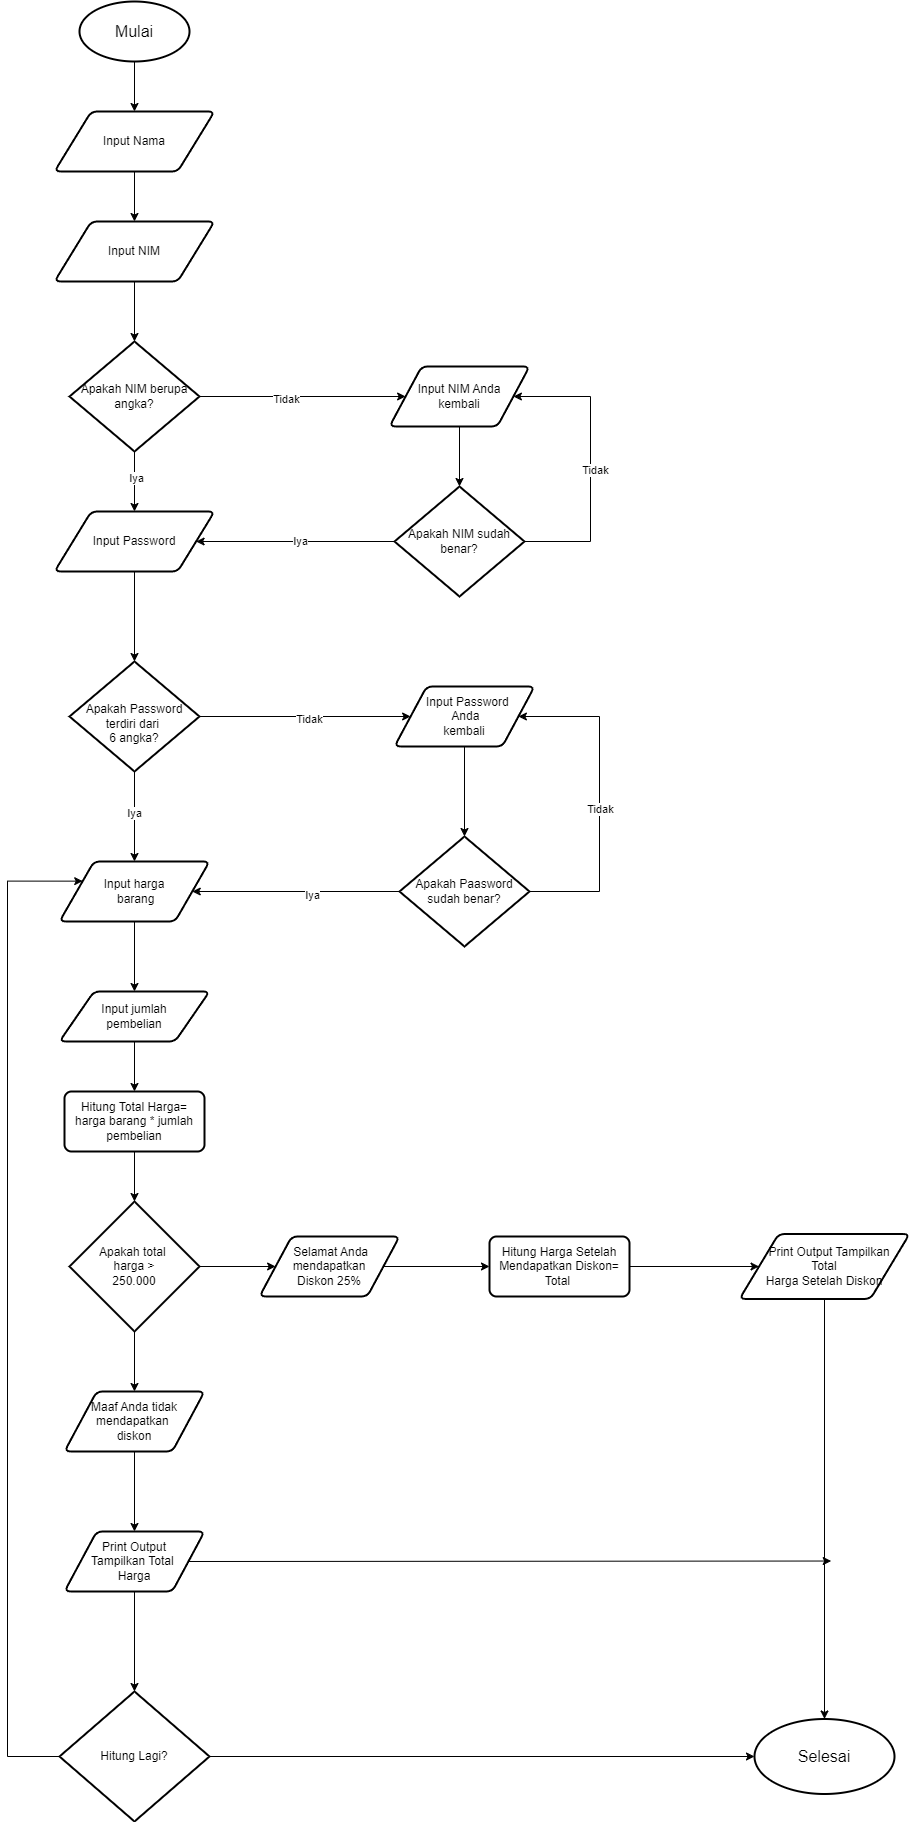

The diagram above was exported from draw.io. Its source (the exported page's mxGraphModel, read from the mxfile embedded in the PNG):
<mxGraphModel dx="2140" dy="618" grid="1" gridSize="10" guides="1" tooltips="1" connect="1" arrows="1" fold="1" page="1" pageScale="1" pageWidth="850" pageHeight="1100" math="0" shadow="0">
  <root>
    <mxCell id="0" />
    <mxCell id="1" parent="0" />
    <mxCell id="cAxKS1fOd3gpFooS787G-23" value="" style="edgeStyle=orthogonalEdgeStyle;rounded=0;orthogonalLoop=1;jettySize=auto;html=1;" parent="1" source="cAxKS1fOd3gpFooS787G-1" target="cAxKS1fOd3gpFooS787G-2" edge="1">
      <mxGeometry relative="1" as="geometry" />
    </mxCell>
    <mxCell id="cAxKS1fOd3gpFooS787G-1" value="&lt;font size=&quot;3&quot;&gt;Mulai&lt;/font&gt;" style="strokeWidth=2;html=1;shape=mxgraph.flowchart.start_1;whiteSpace=wrap;" parent="1" vertex="1">
      <mxGeometry x="60" y="40" width="110" height="60" as="geometry" />
    </mxCell>
    <mxCell id="9eSLUgJWvsFXpJyA9-0N-21" value="" style="edgeStyle=orthogonalEdgeStyle;rounded=0;orthogonalLoop=1;jettySize=auto;html=1;" parent="1" source="cAxKS1fOd3gpFooS787G-2" target="9eSLUgJWvsFXpJyA9-0N-18" edge="1">
      <mxGeometry relative="1" as="geometry" />
    </mxCell>
    <mxCell id="cAxKS1fOd3gpFooS787G-2" value="Input Nama" style="shape=parallelogram;html=1;strokeWidth=2;perimeter=parallelogramPerimeter;whiteSpace=wrap;rounded=1;arcSize=12;size=0.23;" parent="1" vertex="1">
      <mxGeometry x="35" y="150" width="160" height="60" as="geometry" />
    </mxCell>
    <mxCell id="9eSLUgJWvsFXpJyA9-0N-23" value="" style="edgeStyle=orthogonalEdgeStyle;rounded=0;orthogonalLoop=1;jettySize=auto;html=1;" parent="1" source="cAxKS1fOd3gpFooS787G-3" target="cAxKS1fOd3gpFooS787G-6" edge="1">
      <mxGeometry relative="1" as="geometry" />
    </mxCell>
    <mxCell id="9eSLUgJWvsFXpJyA9-0N-28" value="Tidak" style="edgeLabel;html=1;align=center;verticalAlign=middle;resizable=0;points=[];" parent="9eSLUgJWvsFXpJyA9-0N-23" connectable="0" vertex="1">
      <mxGeometry x="-0.1631" y="-2" relative="1" as="geometry">
        <mxPoint as="offset" />
      </mxGeometry>
    </mxCell>
    <mxCell id="9eSLUgJWvsFXpJyA9-0N-24" value="" style="edgeStyle=orthogonalEdgeStyle;rounded=0;orthogonalLoop=1;jettySize=auto;html=1;" parent="1" source="cAxKS1fOd3gpFooS787G-3" target="9eSLUgJWvsFXpJyA9-0N-19" edge="1">
      <mxGeometry relative="1" as="geometry" />
    </mxCell>
    <mxCell id="9eSLUgJWvsFXpJyA9-0N-29" value="Iya" style="edgeLabel;html=1;align=center;verticalAlign=middle;resizable=0;points=[];" parent="9eSLUgJWvsFXpJyA9-0N-24" connectable="0" vertex="1">
      <mxGeometry x="-0.1467" y="1" relative="1" as="geometry">
        <mxPoint as="offset" />
      </mxGeometry>
    </mxCell>
    <mxCell id="cAxKS1fOd3gpFooS787G-3" value="&lt;div&gt;Apakah NIM berupa&lt;/div&gt;&lt;div&gt;angka?&lt;/div&gt;" style="strokeWidth=2;html=1;shape=mxgraph.flowchart.decision;whiteSpace=wrap;align=center;" parent="1" vertex="1">
      <mxGeometry x="50" y="380" width="130" height="110" as="geometry" />
    </mxCell>
    <mxCell id="9eSLUgJWvsFXpJyA9-0N-33" value="" style="edgeStyle=orthogonalEdgeStyle;rounded=0;orthogonalLoop=1;jettySize=auto;html=1;" parent="1" source="cAxKS1fOd3gpFooS787G-4" target="cAxKS1fOd3gpFooS787G-5" edge="1">
      <mxGeometry relative="1" as="geometry" />
    </mxCell>
    <mxCell id="cAxKS1fOd3gpFooS787G-4" value="Input harga&lt;div&gt;&amp;nbsp;barang&lt;/div&gt;" style="shape=parallelogram;html=1;strokeWidth=2;perimeter=parallelogramPerimeter;whiteSpace=wrap;rounded=1;arcSize=12;size=0.23;" parent="1" vertex="1">
      <mxGeometry x="40" y="900" width="150" height="60" as="geometry" />
    </mxCell>
    <mxCell id="9eSLUgJWvsFXpJyA9-0N-35" value="" style="edgeStyle=orthogonalEdgeStyle;rounded=0;orthogonalLoop=1;jettySize=auto;html=1;" parent="1" source="cAxKS1fOd3gpFooS787G-5" target="cAxKS1fOd3gpFooS787G-26" edge="1">
      <mxGeometry relative="1" as="geometry" />
    </mxCell>
    <mxCell id="cAxKS1fOd3gpFooS787G-5" value="Input jumlah&lt;div&gt;pembelian&lt;/div&gt;" style="shape=parallelogram;html=1;strokeWidth=2;perimeter=parallelogramPerimeter;whiteSpace=wrap;rounded=1;arcSize=12;size=0.23;" parent="1" vertex="1">
      <mxGeometry x="40" y="1030" width="150" height="50" as="geometry" />
    </mxCell>
    <mxCell id="9eSLUgJWvsFXpJyA9-0N-63" value="" style="edgeStyle=orthogonalEdgeStyle;rounded=0;orthogonalLoop=1;jettySize=auto;html=1;" parent="1" source="cAxKS1fOd3gpFooS787G-6" target="9eSLUgJWvsFXpJyA9-0N-54" edge="1">
      <mxGeometry relative="1" as="geometry" />
    </mxCell>
    <mxCell id="cAxKS1fOd3gpFooS787G-6" value="&lt;div&gt;&lt;br&gt;&lt;/div&gt;Input NIM Anda&lt;div&gt;kembali&lt;div&gt;&lt;br&gt;&lt;/div&gt;&lt;/div&gt;" style="shape=parallelogram;html=1;strokeWidth=2;perimeter=parallelogramPerimeter;whiteSpace=wrap;rounded=1;arcSize=12;size=0.23;" parent="1" vertex="1">
      <mxGeometry x="370" y="405" width="140" height="60" as="geometry" />
    </mxCell>
    <mxCell id="9eSLUgJWvsFXpJyA9-0N-36" value="" style="edgeStyle=orthogonalEdgeStyle;rounded=0;orthogonalLoop=1;jettySize=auto;html=1;" parent="1" source="cAxKS1fOd3gpFooS787G-26" target="cAxKS1fOd3gpFooS787G-28" edge="1">
      <mxGeometry relative="1" as="geometry" />
    </mxCell>
    <mxCell id="cAxKS1fOd3gpFooS787G-26" value="Hitung Total Harga=&lt;div&gt;harga barang * jumlah pembelian&lt;/div&gt;" style="rounded=1;whiteSpace=wrap;html=1;absoluteArcSize=1;arcSize=14;strokeWidth=2;" parent="1" vertex="1">
      <mxGeometry x="45" y="1130" width="140" height="60" as="geometry" />
    </mxCell>
    <mxCell id="9eSLUgJWvsFXpJyA9-0N-37" value="" style="edgeStyle=orthogonalEdgeStyle;rounded=0;orthogonalLoop=1;jettySize=auto;html=1;" parent="1" source="cAxKS1fOd3gpFooS787G-28" target="cAxKS1fOd3gpFooS787G-31" edge="1">
      <mxGeometry relative="1" as="geometry" />
    </mxCell>
    <mxCell id="9eSLUgJWvsFXpJyA9-0N-40" value="" style="edgeStyle=orthogonalEdgeStyle;rounded=0;orthogonalLoop=1;jettySize=auto;html=1;" parent="1" source="cAxKS1fOd3gpFooS787G-28" target="9eSLUgJWvsFXpJyA9-0N-4" edge="1">
      <mxGeometry relative="1" as="geometry" />
    </mxCell>
    <mxCell id="cAxKS1fOd3gpFooS787G-28" value="&lt;div&gt;&lt;br&gt;&lt;/div&gt;Apakah total&amp;nbsp;&lt;div&gt;harga &amp;gt;&lt;div&gt;250.000&lt;br&gt;&lt;div&gt;&lt;br&gt;&lt;/div&gt;&lt;/div&gt;&lt;/div&gt;" style="strokeWidth=2;html=1;shape=mxgraph.flowchart.decision;whiteSpace=wrap;" parent="1" vertex="1">
      <mxGeometry x="50" y="1240" width="130" height="130" as="geometry" />
    </mxCell>
    <mxCell id="9eSLUgJWvsFXpJyA9-0N-38" value="" style="edgeStyle=orthogonalEdgeStyle;rounded=0;orthogonalLoop=1;jettySize=auto;html=1;" parent="1" source="cAxKS1fOd3gpFooS787G-31" target="cAxKS1fOd3gpFooS787G-37" edge="1">
      <mxGeometry relative="1" as="geometry" />
    </mxCell>
    <mxCell id="cAxKS1fOd3gpFooS787G-31" value="&amp;nbsp;Selamat Anda mendapatkan&lt;div&gt;Diskon 25%&lt;/div&gt;" style="shape=parallelogram;html=1;strokeWidth=2;perimeter=parallelogramPerimeter;whiteSpace=wrap;rounded=1;arcSize=12;size=0.23;" parent="1" vertex="1">
      <mxGeometry x="240" y="1275" width="140" height="60" as="geometry" />
    </mxCell>
    <mxCell id="9eSLUgJWvsFXpJyA9-0N-42" value="" style="edgeStyle=orthogonalEdgeStyle;rounded=0;orthogonalLoop=1;jettySize=auto;html=1;" parent="1" source="cAxKS1fOd3gpFooS787G-34" target="cAxKS1fOd3gpFooS787G-49" edge="1">
      <mxGeometry relative="1" as="geometry" />
    </mxCell>
    <mxCell id="9eSLUgJWvsFXpJyA9-0N-74" style="edgeStyle=orthogonalEdgeStyle;rounded=0;orthogonalLoop=1;jettySize=auto;html=1;exitX=1;exitY=0.5;exitDx=0;exitDy=0;" parent="1" source="cAxKS1fOd3gpFooS787G-34" edge="1">
      <mxGeometry relative="1" as="geometry">
        <mxPoint x="811.6841848273026" y="1599.5263157894738" as="targetPoint" />
      </mxGeometry>
    </mxCell>
    <mxCell id="cAxKS1fOd3gpFooS787G-34" value="&lt;div&gt;&lt;span style=&quot;background-color: initial;&quot;&gt;Print Output&lt;/span&gt;&lt;/div&gt;&lt;div&gt;&lt;span style=&quot;background-color: initial;&quot;&gt;Tampilkan Total&lt;/span&gt;&lt;span style=&quot;background-color: initial;&quot;&gt;&amp;nbsp;&lt;/span&gt;&lt;/div&gt;&lt;div&gt;Harga&lt;/div&gt;" style="shape=parallelogram;html=1;strokeWidth=2;perimeter=parallelogramPerimeter;whiteSpace=wrap;rounded=1;arcSize=12;size=0.23;" parent="1" vertex="1">
      <mxGeometry x="45" y="1570" width="140" height="60" as="geometry" />
    </mxCell>
    <mxCell id="9eSLUgJWvsFXpJyA9-0N-39" value="" style="edgeStyle=orthogonalEdgeStyle;rounded=0;orthogonalLoop=1;jettySize=auto;html=1;" parent="1" source="cAxKS1fOd3gpFooS787G-37" target="cAxKS1fOd3gpFooS787G-40" edge="1">
      <mxGeometry relative="1" as="geometry" />
    </mxCell>
    <mxCell id="cAxKS1fOd3gpFooS787G-37" value="&lt;div&gt;&lt;br&gt;&lt;/div&gt;Hitung Harga Setelah&lt;div&gt;Mendapatkan Diskon=&lt;/div&gt;&lt;div&gt;Total&amp;nbsp;&lt;/div&gt;&lt;div&gt;&lt;br&gt;&lt;/div&gt;" style="rounded=1;whiteSpace=wrap;html=1;absoluteArcSize=1;arcSize=14;strokeWidth=2;" parent="1" vertex="1">
      <mxGeometry x="470" y="1275" width="140" height="60" as="geometry" />
    </mxCell>
    <mxCell id="cAxKS1fOd3gpFooS787G-40" value="&lt;div&gt;&lt;span style=&quot;background-color: initial;&quot;&gt;&amp;nbsp; &amp;nbsp; Print Output Tampilkan&amp;nbsp;&lt;/span&gt;&lt;br&gt;&lt;/div&gt;&lt;div&gt;&lt;span style=&quot;background-color: initial;&quot;&gt;Total&lt;/span&gt;&lt;/div&gt;&lt;div&gt;&lt;span style=&quot;background-color: initial;&quot;&gt;Harga Setelah Diskon&lt;/span&gt;&lt;/div&gt;" style="shape=parallelogram;html=1;strokeWidth=2;perimeter=parallelogramPerimeter;whiteSpace=wrap;rounded=1;arcSize=12;size=0.23;" parent="1" vertex="1">
      <mxGeometry x="720" y="1272.5" width="170" height="65" as="geometry" />
    </mxCell>
    <mxCell id="cAxKS1fOd3gpFooS787G-42" value="&lt;font size=&quot;3&quot;&gt;Selesai&lt;/font&gt;" style="strokeWidth=2;html=1;shape=mxgraph.flowchart.start_1;whiteSpace=wrap;" parent="1" vertex="1">
      <mxGeometry x="735" y="1757.5" width="140" height="75" as="geometry" />
    </mxCell>
    <mxCell id="9eSLUgJWvsFXpJyA9-0N-53" style="edgeStyle=orthogonalEdgeStyle;rounded=0;orthogonalLoop=1;jettySize=auto;html=1;exitX=0;exitY=0.5;exitDx=0;exitDy=0;exitPerimeter=0;entryX=0;entryY=0.25;entryDx=0;entryDy=0;" parent="1" source="cAxKS1fOd3gpFooS787G-49" target="cAxKS1fOd3gpFooS787G-4" edge="1">
      <mxGeometry relative="1" as="geometry">
        <mxPoint x="50" y="918" as="targetPoint" />
        <mxPoint x="16.95" y="1795" as="sourcePoint" />
        <Array as="points">
          <mxPoint x="-12" y="1795" />
          <mxPoint x="-12" y="920" />
        </Array>
      </mxGeometry>
    </mxCell>
    <mxCell id="cAxKS1fOd3gpFooS787G-49" value="&lt;div&gt;Hitung Lagi?&lt;/div&gt;" style="strokeWidth=2;html=1;shape=mxgraph.flowchart.decision;whiteSpace=wrap;" parent="1" vertex="1">
      <mxGeometry x="40" y="1730" width="150" height="130" as="geometry" />
    </mxCell>
    <mxCell id="9eSLUgJWvsFXpJyA9-0N-41" value="" style="edgeStyle=orthogonalEdgeStyle;rounded=0;orthogonalLoop=1;jettySize=auto;html=1;" parent="1" source="9eSLUgJWvsFXpJyA9-0N-4" target="cAxKS1fOd3gpFooS787G-34" edge="1">
      <mxGeometry relative="1" as="geometry" />
    </mxCell>
    <mxCell id="9eSLUgJWvsFXpJyA9-0N-4" value="&lt;div&gt;&lt;br&gt;&lt;/div&gt;Maaf Anda tidak mendapatkan&amp;nbsp;&lt;div&gt;diskon&lt;div&gt;&lt;br&gt;&lt;/div&gt;&lt;/div&gt;" style="shape=parallelogram;html=1;strokeWidth=2;perimeter=parallelogramPerimeter;whiteSpace=wrap;rounded=1;arcSize=12;size=0.23;" parent="1" vertex="1">
      <mxGeometry x="45" y="1430" width="140" height="60" as="geometry" />
    </mxCell>
    <mxCell id="9eSLUgJWvsFXpJyA9-0N-27" value="" style="edgeStyle=orthogonalEdgeStyle;rounded=0;orthogonalLoop=1;jettySize=auto;html=1;" parent="1" source="9eSLUgJWvsFXpJyA9-0N-9" target="9eSLUgJWvsFXpJyA9-0N-20" edge="1">
      <mxGeometry relative="1" as="geometry" />
    </mxCell>
    <mxCell id="9eSLUgJWvsFXpJyA9-0N-30" value="Tidak" style="edgeLabel;html=1;align=center;verticalAlign=middle;resizable=0;points=[];" parent="9eSLUgJWvsFXpJyA9-0N-27" connectable="0" vertex="1">
      <mxGeometry x="0.0281" y="-2" relative="1" as="geometry">
        <mxPoint as="offset" />
      </mxGeometry>
    </mxCell>
    <mxCell id="9eSLUgJWvsFXpJyA9-0N-31" value="" style="edgeStyle=orthogonalEdgeStyle;rounded=0;orthogonalLoop=1;jettySize=auto;html=1;" parent="1" source="9eSLUgJWvsFXpJyA9-0N-9" target="cAxKS1fOd3gpFooS787G-4" edge="1">
      <mxGeometry relative="1" as="geometry" />
    </mxCell>
    <mxCell id="9eSLUgJWvsFXpJyA9-0N-32" value="Iya" style="edgeLabel;html=1;align=center;verticalAlign=middle;resizable=0;points=[];" parent="9eSLUgJWvsFXpJyA9-0N-31" connectable="0" vertex="1">
      <mxGeometry x="-0.0982" y="-1" relative="1" as="geometry">
        <mxPoint as="offset" />
      </mxGeometry>
    </mxCell>
    <mxCell id="9eSLUgJWvsFXpJyA9-0N-9" value="&lt;div&gt;&lt;br&gt;&lt;/div&gt;&lt;div&gt;&amp;nbsp;&lt;/div&gt;&lt;div&gt;Apakah Password terdiri dari&amp;nbsp;&lt;/div&gt;&lt;div&gt;6 angka?&lt;/div&gt;&lt;div&gt;&lt;br&gt;&lt;/div&gt;" style="strokeWidth=2;html=1;shape=mxgraph.flowchart.decision;whiteSpace=wrap;align=center;" parent="1" vertex="1">
      <mxGeometry x="50" y="700" width="130" height="110" as="geometry" />
    </mxCell>
    <mxCell id="9eSLUgJWvsFXpJyA9-0N-22" value="" style="edgeStyle=orthogonalEdgeStyle;rounded=0;orthogonalLoop=1;jettySize=auto;html=1;" parent="1" source="9eSLUgJWvsFXpJyA9-0N-18" target="cAxKS1fOd3gpFooS787G-3" edge="1">
      <mxGeometry relative="1" as="geometry" />
    </mxCell>
    <mxCell id="9eSLUgJWvsFXpJyA9-0N-18" value="Input NIM" style="shape=parallelogram;html=1;strokeWidth=2;perimeter=parallelogramPerimeter;whiteSpace=wrap;rounded=1;arcSize=12;size=0.23;" parent="1" vertex="1">
      <mxGeometry x="35" y="260" width="160" height="60" as="geometry" />
    </mxCell>
    <mxCell id="9eSLUgJWvsFXpJyA9-0N-26" value="" style="edgeStyle=orthogonalEdgeStyle;rounded=0;orthogonalLoop=1;jettySize=auto;html=1;" parent="1" source="9eSLUgJWvsFXpJyA9-0N-19" target="9eSLUgJWvsFXpJyA9-0N-9" edge="1">
      <mxGeometry relative="1" as="geometry" />
    </mxCell>
    <mxCell id="9eSLUgJWvsFXpJyA9-0N-19" value="Input Password" style="shape=parallelogram;html=1;strokeWidth=2;perimeter=parallelogramPerimeter;whiteSpace=wrap;rounded=1;arcSize=12;size=0.23;" parent="1" vertex="1">
      <mxGeometry x="35" y="550" width="160" height="60" as="geometry" />
    </mxCell>
    <mxCell id="9eSLUgJWvsFXpJyA9-0N-65" value="" style="edgeStyle=orthogonalEdgeStyle;rounded=0;orthogonalLoop=1;jettySize=auto;html=1;" parent="1" source="9eSLUgJWvsFXpJyA9-0N-20" target="9eSLUgJWvsFXpJyA9-0N-60" edge="1">
      <mxGeometry relative="1" as="geometry" />
    </mxCell>
    <mxCell id="9eSLUgJWvsFXpJyA9-0N-20" value="&lt;div&gt;&lt;br&gt;&lt;/div&gt;&amp;nbsp; Input Password&lt;div&gt;&amp;nbsp;Anda&lt;div&gt;kembali&lt;div&gt;&lt;br&gt;&lt;/div&gt;&lt;/div&gt;&lt;/div&gt;" style="shape=parallelogram;html=1;strokeWidth=2;perimeter=parallelogramPerimeter;whiteSpace=wrap;rounded=1;arcSize=12;size=0.23;" parent="1" vertex="1">
      <mxGeometry x="375" y="725" width="140" height="60" as="geometry" />
    </mxCell>
    <mxCell id="9eSLUgJWvsFXpJyA9-0N-44" style="edgeStyle=orthogonalEdgeStyle;rounded=0;orthogonalLoop=1;jettySize=auto;html=1;exitX=0.5;exitY=1;exitDx=0;exitDy=0;entryX=0.5;entryY=0;entryDx=0;entryDy=0;entryPerimeter=0;" parent="1" source="cAxKS1fOd3gpFooS787G-40" target="cAxKS1fOd3gpFooS787G-42" edge="1">
      <mxGeometry relative="1" as="geometry" />
    </mxCell>
    <mxCell id="9eSLUgJWvsFXpJyA9-0N-45" style="edgeStyle=orthogonalEdgeStyle;rounded=0;orthogonalLoop=1;jettySize=auto;html=1;exitX=1;exitY=0.5;exitDx=0;exitDy=0;exitPerimeter=0;entryX=0;entryY=0.5;entryDx=0;entryDy=0;entryPerimeter=0;" parent="1" source="cAxKS1fOd3gpFooS787G-49" target="cAxKS1fOd3gpFooS787G-42" edge="1">
      <mxGeometry relative="1" as="geometry" />
    </mxCell>
    <mxCell id="9eSLUgJWvsFXpJyA9-0N-56" style="edgeStyle=orthogonalEdgeStyle;rounded=0;orthogonalLoop=1;jettySize=auto;html=1;exitX=0;exitY=0.5;exitDx=0;exitDy=0;exitPerimeter=0;entryX=1;entryY=0.5;entryDx=0;entryDy=0;" parent="1" source="9eSLUgJWvsFXpJyA9-0N-54" target="9eSLUgJWvsFXpJyA9-0N-19" edge="1">
      <mxGeometry relative="1" as="geometry" />
    </mxCell>
    <mxCell id="9eSLUgJWvsFXpJyA9-0N-59" value="Iya" style="edgeLabel;html=1;align=center;verticalAlign=middle;resizable=0;points=[];" parent="9eSLUgJWvsFXpJyA9-0N-56" connectable="0" vertex="1">
      <mxGeometry x="-0.0444" y="-1" relative="1" as="geometry">
        <mxPoint as="offset" />
      </mxGeometry>
    </mxCell>
    <mxCell id="9eSLUgJWvsFXpJyA9-0N-64" style="edgeStyle=orthogonalEdgeStyle;rounded=0;orthogonalLoop=1;jettySize=auto;html=1;exitX=1;exitY=0.5;exitDx=0;exitDy=0;exitPerimeter=0;entryX=1;entryY=0.5;entryDx=0;entryDy=0;" parent="1" source="9eSLUgJWvsFXpJyA9-0N-54" target="cAxKS1fOd3gpFooS787G-6" edge="1">
      <mxGeometry relative="1" as="geometry">
        <mxPoint x="570" y="440" as="targetPoint" />
        <Array as="points">
          <mxPoint x="571" y="580" />
          <mxPoint x="571" y="435" />
        </Array>
      </mxGeometry>
    </mxCell>
    <mxCell id="9eSLUgJWvsFXpJyA9-0N-66" value="Tidak" style="edgeLabel;html=1;align=center;verticalAlign=middle;resizable=0;points=[];" parent="9eSLUgJWvsFXpJyA9-0N-64" connectable="0" vertex="1">
      <mxGeometry x="-0.0392" y="-4" relative="1" as="geometry">
        <mxPoint as="offset" />
      </mxGeometry>
    </mxCell>
    <mxCell id="9eSLUgJWvsFXpJyA9-0N-54" value="&lt;div&gt;Apakah NIM sudah benar?&lt;/div&gt;" style="strokeWidth=2;html=1;shape=mxgraph.flowchart.decision;whiteSpace=wrap;align=center;" parent="1" vertex="1">
      <mxGeometry x="375" y="525" width="130" height="110" as="geometry" />
    </mxCell>
    <mxCell id="9eSLUgJWvsFXpJyA9-0N-62" style="edgeStyle=orthogonalEdgeStyle;rounded=0;orthogonalLoop=1;jettySize=auto;html=1;exitX=0;exitY=0.5;exitDx=0;exitDy=0;exitPerimeter=0;entryX=1;entryY=0.5;entryDx=0;entryDy=0;" parent="1" source="9eSLUgJWvsFXpJyA9-0N-60" target="cAxKS1fOd3gpFooS787G-4" edge="1">
      <mxGeometry relative="1" as="geometry" />
    </mxCell>
    <mxCell id="9eSLUgJWvsFXpJyA9-0N-67" value="Iya" style="edgeLabel;html=1;align=center;verticalAlign=middle;resizable=0;points=[];" parent="9eSLUgJWvsFXpJyA9-0N-62" connectable="0" vertex="1">
      <mxGeometry x="-0.1544" y="3" relative="1" as="geometry">
        <mxPoint as="offset" />
      </mxGeometry>
    </mxCell>
    <mxCell id="9eSLUgJWvsFXpJyA9-0N-68" style="edgeStyle=orthogonalEdgeStyle;rounded=0;orthogonalLoop=1;jettySize=auto;html=1;exitX=1;exitY=0.5;exitDx=0;exitDy=0;exitPerimeter=0;entryX=1;entryY=0.5;entryDx=0;entryDy=0;" parent="1" source="9eSLUgJWvsFXpJyA9-0N-60" target="9eSLUgJWvsFXpJyA9-0N-20" edge="1">
      <mxGeometry relative="1" as="geometry">
        <mxPoint x="560" y="760" as="targetPoint" />
        <Array as="points">
          <mxPoint x="580" y="930" />
          <mxPoint x="580" y="755" />
        </Array>
      </mxGeometry>
    </mxCell>
    <mxCell id="9eSLUgJWvsFXpJyA9-0N-73" value="Tidak" style="edgeLabel;html=1;align=center;verticalAlign=middle;resizable=0;points=[];" parent="9eSLUgJWvsFXpJyA9-0N-68" connectable="0" vertex="1">
      <mxGeometry x="-0.0587" relative="1" as="geometry">
        <mxPoint as="offset" />
      </mxGeometry>
    </mxCell>
    <mxCell id="9eSLUgJWvsFXpJyA9-0N-60" value="&lt;div&gt;Apakah Paasword sudah benar?&lt;/div&gt;" style="strokeWidth=2;html=1;shape=mxgraph.flowchart.decision;whiteSpace=wrap;align=center;" parent="1" vertex="1">
      <mxGeometry x="380" y="875" width="130" height="110" as="geometry" />
    </mxCell>
  </root>
</mxGraphModel>